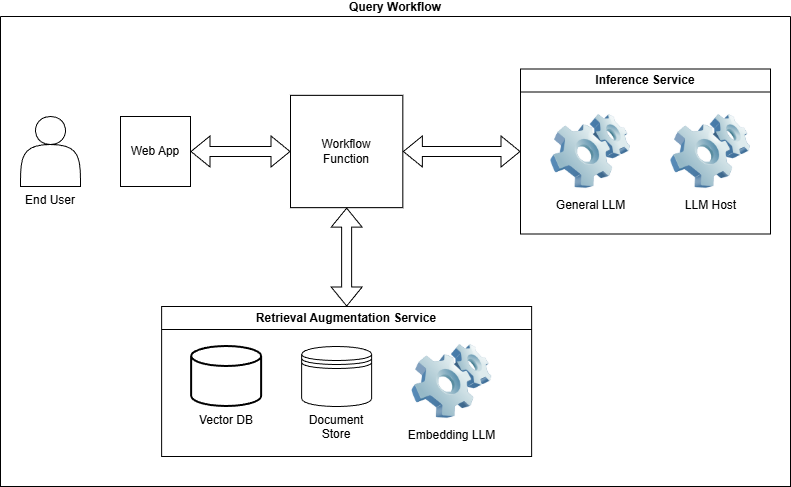

The diagram above was exported from draw.io. Its source (the exported page's mxGraphModel, read from the mxfile embedded in the PNG):
<mxGraphModel dx="2066" dy="1111" grid="1" gridSize="10" guides="1" tooltips="1" connect="1" arrows="1" fold="1" page="1" pageScale="1" pageWidth="827" pageHeight="1169" math="0" shadow="0">
  <root>
    <mxCell id="WIyWlLk6GJQsqaUBKTNV-0" />
    <mxCell id="WIyWlLk6GJQsqaUBKTNV-1" parent="WIyWlLk6GJQsqaUBKTNV-0" />
    <mxCell id="loUgWmHq9noqWEr729wx-0" parent="WIyWlLk6GJQsqaUBKTNV-1" style="shape=actor;whiteSpace=wrap;html=1;labelPosition=center;verticalLabelPosition=bottom;align=center;verticalAlign=top;" value="End User" vertex="1">
      <mxGeometry height="70" width="60" x="40" y="160" as="geometry" />
    </mxCell>
    <mxCell id="loUgWmHq9noqWEr729wx-1" parent="WIyWlLk6GJQsqaUBKTNV-1" style="whiteSpace=wrap;html=1;aspect=fixed;" value="Web App" vertex="1">
      <mxGeometry height="70" width="70" x="140" y="160" as="geometry" />
    </mxCell>
    <mxCell id="loUgWmHq9noqWEr729wx-2" parent="WIyWlLk6GJQsqaUBKTNV-1" style="whiteSpace=wrap;html=1;aspect=fixed;" value="Workflow&lt;div&gt;Function&lt;/div&gt;" vertex="1">
      <mxGeometry height="112.34" width="112.34" x="310" y="138.82999999999998" as="geometry" />
    </mxCell>
    <mxCell id="loUgWmHq9noqWEr729wx-4" parent="WIyWlLk6GJQsqaUBKTNV-1" style="swimlane;whiteSpace=wrap;html=1;" value="Retrieval Augmentation Service" vertex="1">
      <mxGeometry height="150" width="370" x="181.17000000000002" y="350" as="geometry" />
    </mxCell>
    <mxCell id="loUgWmHq9noqWEr729wx-5" parent="loUgWmHq9noqWEr729wx-4" style="strokeWidth=2;html=1;shape=mxgraph.flowchart.database;whiteSpace=wrap;labelPosition=center;verticalLabelPosition=bottom;align=center;verticalAlign=top;" value="Vector DB" vertex="1">
      <mxGeometry height="60" width="70" x="30" y="40" as="geometry" />
    </mxCell>
    <mxCell id="loUgWmHq9noqWEr729wx-8" parent="loUgWmHq9noqWEr729wx-4" style="image;html=1;image=img/lib/clip_art/computers/Software_128x128.png" value="Embedding LLM" vertex="1">
      <mxGeometry height="80" width="80" x="250" y="35" as="geometry" />
    </mxCell>
    <mxCell id="loUgWmHq9noqWEr729wx-9" parent="loUgWmHq9noqWEr729wx-4" style="shape=datastore;whiteSpace=wrap;html=1;labelPosition=center;verticalLabelPosition=bottom;align=center;verticalAlign=top;" value="Document Store" vertex="1">
      <mxGeometry height="60" width="70" x="140" y="40" as="geometry" />
    </mxCell>
    <mxCell id="loUgWmHq9noqWEr729wx-10" parent="WIyWlLk6GJQsqaUBKTNV-1" style="swimlane;whiteSpace=wrap;html=1;" value="Inference Service" vertex="1">
      <mxGeometry height="165" width="250" x="540" y="112.5" as="geometry" />
    </mxCell>
    <mxCell id="loUgWmHq9noqWEr729wx-11" parent="loUgWmHq9noqWEr729wx-10" style="image;html=1;image=img/lib/clip_art/computers/Software_128x128.png" value="General LLM" vertex="1">
      <mxGeometry height="80" width="80" x="30" y="42.500000000000014" as="geometry" />
    </mxCell>
    <mxCell id="loUgWmHq9noqWEr729wx-12" parent="loUgWmHq9noqWEr729wx-10" style="image;html=1;image=img/lib/clip_art/computers/Software_128x128.png" value="LLM Host" vertex="1">
      <mxGeometry height="80" width="80" x="150" y="42.499999999999986" as="geometry" />
    </mxCell>
    <mxCell id="loUgWmHq9noqWEr729wx-13" edge="1" parent="WIyWlLk6GJQsqaUBKTNV-1" source="loUgWmHq9noqWEr729wx-4" style="shape=flexArrow;endArrow=classic;startArrow=classic;html=1;rounded=0;entryX=0.5;entryY=1;entryDx=0;entryDy=0;exitX=0.5;exitY=0;exitDx=0;exitDy=0;" target="loUgWmHq9noqWEr729wx-2" value="">
      <mxGeometry height="100" relative="1" width="100" as="geometry">
        <mxPoint x="364" y="340" as="sourcePoint" />
        <mxPoint x="464" y="240" as="targetPoint" />
      </mxGeometry>
    </mxCell>
    <mxCell id="loUgWmHq9noqWEr729wx-14" edge="1" parent="WIyWlLk6GJQsqaUBKTNV-1" source="loUgWmHq9noqWEr729wx-2" style="shape=flexArrow;endArrow=classic;startArrow=classic;html=1;rounded=0;entryX=0;entryY=0.5;entryDx=0;entryDy=0;exitX=1;exitY=0.5;exitDx=0;exitDy=0;" target="loUgWmHq9noqWEr729wx-10" value="">
      <mxGeometry height="100" relative="1" width="100" as="geometry">
        <mxPoint x="400" y="330" as="sourcePoint" />
        <mxPoint x="500" y="230" as="targetPoint" />
      </mxGeometry>
    </mxCell>
    <mxCell id="loUgWmHq9noqWEr729wx-16" edge="1" parent="WIyWlLk6GJQsqaUBKTNV-1" source="loUgWmHq9noqWEr729wx-1" style="shape=flexArrow;endArrow=classic;startArrow=classic;html=1;rounded=0;entryX=0;entryY=0.5;entryDx=0;entryDy=0;exitX=1;exitY=0.5;exitDx=0;exitDy=0;" target="loUgWmHq9noqWEr729wx-2" value="">
      <mxGeometry height="100" relative="1" width="100" as="geometry">
        <mxPoint x="240" y="260" as="sourcePoint" />
        <mxPoint x="300" y="200" as="targetPoint" />
      </mxGeometry>
    </mxCell>
    <mxCell id="KiNY8DIf4hOlKXa2CjgL-0" parent="WIyWlLk6GJQsqaUBKTNV-1" style="swimlane;startSize=0;labelPosition=center;verticalLabelPosition=top;align=center;verticalAlign=bottom;" value="Query Workflow" vertex="1">
      <mxGeometry height="470" width="790" x="20" y="60" as="geometry">
        <mxRectangle height="40" width="50" x="20" y="60" as="alternateBounds" />
      </mxGeometry>
    </mxCell>
  </root>
</mxGraphModel>